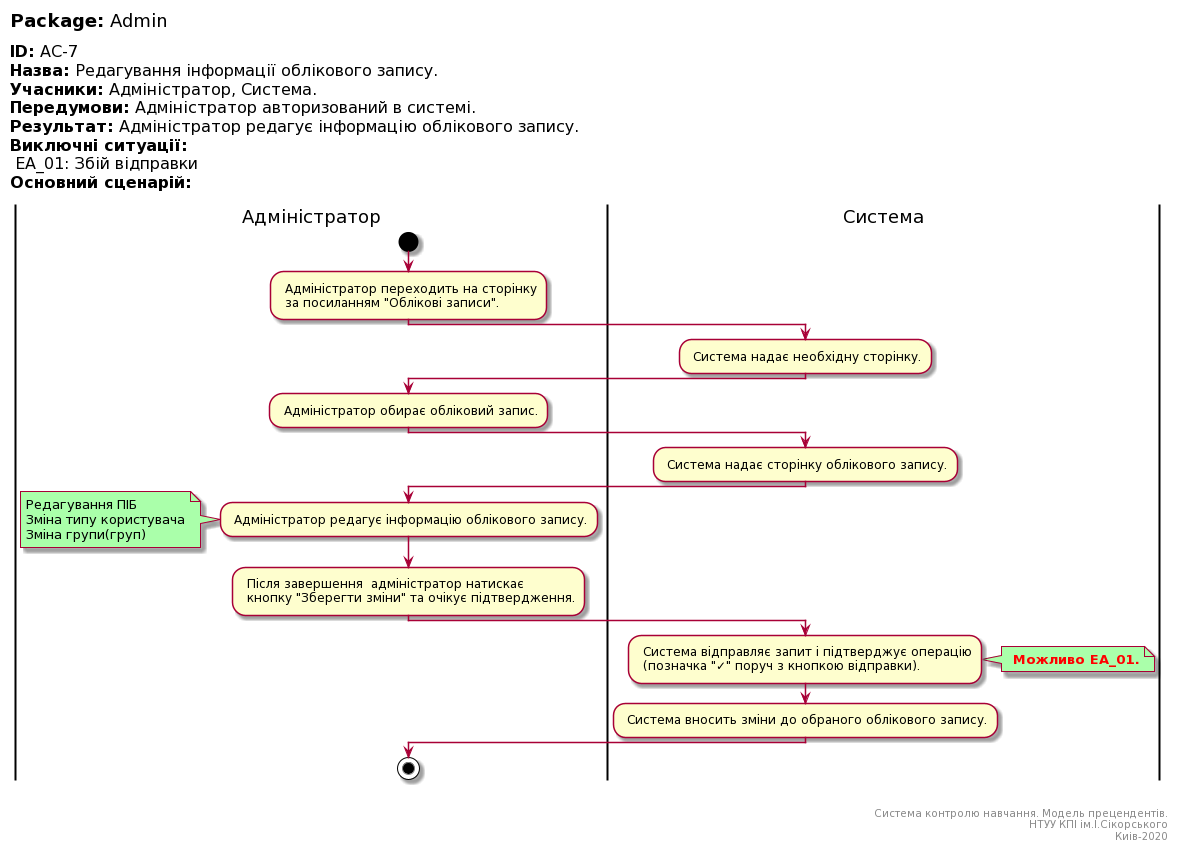

The diagram above was rendered by PlantUML. Its source (embedded in the PNG):
@startuml
left header
<font color=000 size=18><b>Package:</b> Admin

<font color=000 size=16><b>ID:</b> AC-7
<font color=000 size=16><b>Назва:</b> Редагування інформації облікового запису.
<font color=000 size=16><b>Учасники:</b> Адміністратор, Система.
<font color=000 size=16><b>Передумови:</b> Адміністратор авторизований в системі.
<font color=000 size=16><b>Результат:</b> Адміністратор редагує інформацію облікового запису.
<font color=000 size=16><b>Виключні ситуації:</b>
<font color=000 size=16> EA_01: Збій відправки
<font color=000 size=16><b>Основний сценарій:</b>

end header

|Адміністратор|
start
: Адміністратор переходить на сторінку 
 за посиланням "Облікові записи".;

|Система|
: Система надає необхідну сторінку.;

|Адміністратор|
: Адміністратор обирає обліковий запис.;

|Система|
: Система надає сторінку облікового запису.;

|Адміністратор|
: Адміністратор редагує інформацію облікового запису.;

note left #aaffaa
Редагування ПІБ
Зміна типу користувача
Зміна групи(груп)
end note

|Адміністратор|
: Після завершення  адміністратор натискає
 кнопку "Зберегти зміни" та очікує підтвердження.;

|Система|
: Система відправляє запит і підтверджує операцію
 (позначка "✓" поруч з кнопкою відправки).;

note right #aaffaa
<font color=red><b> Можливо EA_01.
end note

: Система вносить зміни до обраного облікового запису.;

|Адміністратор|
stop;

right footer


Система контролю навчання. Модель прецендентів.
НТУУ КПІ ім.І.Сікорського
Киів-2020
end footer
@enduml